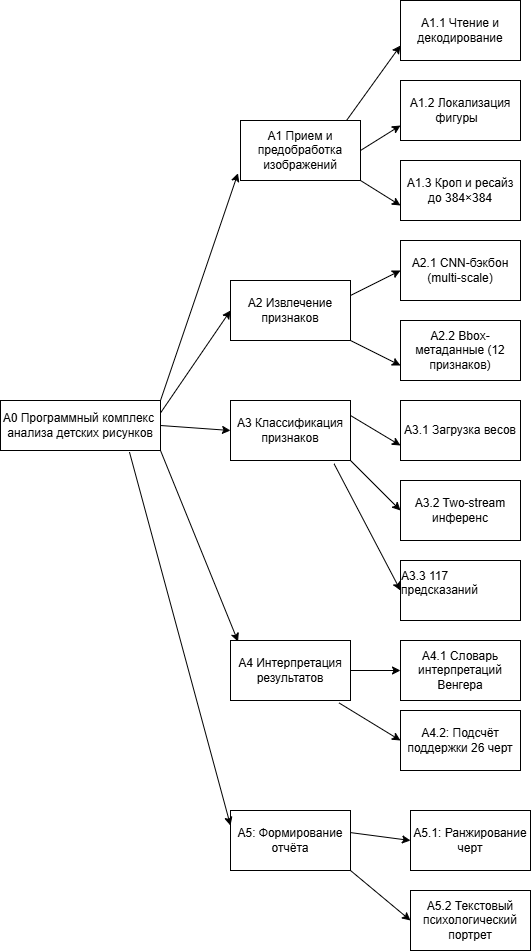

The diagram above was exported from draw.io. Its source (the exported page's mxGraphModel, read from the mxfile embedded in the PNG):
<mxGraphModel dx="3282" dy="2589" grid="1" gridSize="10" guides="1" tooltips="1" connect="1" arrows="1" fold="1" page="1" pageScale="1" pageWidth="827" pageHeight="1169" math="0" shadow="0">
  <root>
    <mxCell id="0" />
    <mxCell id="1" parent="0" />
    <mxCell id="Mre32kcWR53O29hkYpzE-1" parent="1" style="rounded=0;whiteSpace=wrap;html=1;" value="А0 Программный комплекс&amp;nbsp;&lt;div&gt;анализа детских рисунков&lt;/div&gt;" vertex="1">
      <mxGeometry height="50" width="160" x="-320" y="160" as="geometry" />
    </mxCell>
    <mxCell id="Mre32kcWR53O29hkYpzE-2" parent="1" style="rounded=0;whiteSpace=wrap;html=1;" value="А1 Прием и предобработка изображений" vertex="1">
      <mxGeometry height="60" width="120" x="-80" y="-120" as="geometry" />
    </mxCell>
    <mxCell id="Mre32kcWR53O29hkYpzE-3" parent="1" style="rounded=0;whiteSpace=wrap;html=1;" value="А1.1 Чтение и декодирование" vertex="1">
      <mxGeometry height="60" width="120" x="80" y="-240" as="geometry" />
    </mxCell>
    <mxCell id="Mre32kcWR53O29hkYpzE-4" parent="1" style="rounded=0;whiteSpace=wrap;html=1;" value="А1.2 Локализация фигуры&amp;nbsp;&amp;nbsp;" vertex="1">
      <mxGeometry height="60" width="120" x="80" y="-160" as="geometry" />
    </mxCell>
    <mxCell id="Mre32kcWR53O29hkYpzE-7" parent="1" style="rounded=0;whiteSpace=wrap;html=1;" value="А1.3&amp;nbsp;&lt;span style=&quot;background-color: transparent; color: light-dark(rgb(0, 0, 0), rgb(255, 255, 255));&quot;&gt;Кроп и ресайз до 384×384&lt;/span&gt;" vertex="1">
      <mxGeometry height="60" width="120" x="80" y="-80" as="geometry" />
    </mxCell>
    <mxCell id="Mre32kcWR53O29hkYpzE-8" parent="1" style="rounded=0;whiteSpace=wrap;html=1;" value="А2 Извлечение признаков" vertex="1">
      <mxGeometry height="60" width="120" x="-90" y="40" as="geometry" />
    </mxCell>
    <mxCell id="Mre32kcWR53O29hkYpzE-9" parent="1" style="rounded=0;whiteSpace=wrap;html=1;" value="&lt;span style=&quot;text-align: start;&quot;&gt;A2.1 CNN-бэкбон (multi-scale)&lt;/span&gt;" vertex="1">
      <mxGeometry height="60" width="120" x="80" as="geometry" />
    </mxCell>
    <mxCell id="Mre32kcWR53O29hkYpzE-10" parent="1" style="rounded=0;whiteSpace=wrap;html=1;" value="&lt;span style=&quot;text-align: start;&quot;&gt;A2.2 Bbox-метаданные (12 признаков)&lt;/span&gt;" vertex="1">
      <mxGeometry height="60" width="120" x="80" y="80" as="geometry" />
    </mxCell>
    <mxCell id="Mre32kcWR53O29hkYpzE-11" parent="1" style="rounded=0;whiteSpace=wrap;html=1;" value="&lt;span style=&quot;text-align: start;&quot;&gt;A3 Классификация признаков&lt;/span&gt;" vertex="1">
      <mxGeometry height="60" width="120" x="-90" y="160" as="geometry" />
    </mxCell>
    <mxCell id="Mre32kcWR53O29hkYpzE-12" parent="1" style="rounded=0;whiteSpace=wrap;html=1;" value="А3.1 Загрузка весов" vertex="1">
      <mxGeometry height="60" width="120" x="80" y="160" as="geometry" />
    </mxCell>
    <mxCell id="Mre32kcWR53O29hkYpzE-13" parent="1" style="rounded=0;whiteSpace=wrap;html=1;" value="&lt;span style=&quot;text-align: start;&quot;&gt;A3.2 Two-stream инференс&lt;/span&gt;" vertex="1">
      <mxGeometry height="60" width="120" x="80" y="240" as="geometry" />
    </mxCell>
    <mxCell id="Mre32kcWR53O29hkYpzE-14" parent="1" style="rounded=0;whiteSpace=wrap;html=1;" value="&lt;div style=&quot;text-align: start;&quot;&gt;&lt;span style=&quot;background-color: transparent; color: light-dark(rgb(0, 0, 0), rgb(255, 255, 255));&quot;&gt;А3.3 117 предсказаний&lt;/span&gt;&lt;/div&gt;&lt;div&gt;&lt;div&gt;&lt;br&gt;&lt;/div&gt;&lt;/div&gt;" vertex="1">
      <mxGeometry height="60" width="120" x="80" y="320" as="geometry" />
    </mxCell>
    <mxCell id="Mre32kcWR53O29hkYpzE-15" parent="1" style="rounded=0;whiteSpace=wrap;html=1;" value="&lt;span style=&quot;text-align: start;&quot;&gt;A4 Интерпретация результатов&lt;/span&gt;" vertex="1">
      <mxGeometry height="60" width="120" x="-90" y="400" as="geometry" />
    </mxCell>
    <mxCell id="Mre32kcWR53O29hkYpzE-16" parent="1" style="rounded=0;whiteSpace=wrap;html=1;" value="&lt;span style=&quot;text-align: start;&quot;&gt;A4.1 Словарь интерпретаций Венгера&lt;/span&gt;" vertex="1">
      <mxGeometry height="60" width="120" x="80" y="400" as="geometry" />
    </mxCell>
    <mxCell id="Mre32kcWR53O29hkYpzE-17" parent="1" style="rounded=0;whiteSpace=wrap;html=1;" value="&lt;span style=&quot;text-align: start;&quot;&gt;A4.2: Подсчёт поддержки 26 черт&lt;/span&gt;" vertex="1">
      <mxGeometry height="60" width="120" x="80" y="470" as="geometry" />
    </mxCell>
    <mxCell id="Mre32kcWR53O29hkYpzE-18" parent="1" style="rounded=0;whiteSpace=wrap;html=1;" value="&lt;span style=&quot;text-align: start;&quot;&gt;A5: Формирование отчёта&lt;/span&gt;" vertex="1">
      <mxGeometry height="60" width="120" x="-90" y="570" as="geometry" />
    </mxCell>
    <mxCell id="Mre32kcWR53O29hkYpzE-19" parent="1" style="rounded=0;whiteSpace=wrap;html=1;" value="&lt;span style=&quot;text-align: start;&quot;&gt;A5.1: Ранжирование черт&lt;/span&gt;" vertex="1">
      <mxGeometry height="60" width="120" x="90" y="570" as="geometry" />
    </mxCell>
    <mxCell id="Mre32kcWR53O29hkYpzE-20" parent="1" style="rounded=0;whiteSpace=wrap;html=1;" value="&lt;span style=&quot;text-align: start;&quot;&gt;A5.2 Текстовый психологический портрет&lt;/span&gt;" vertex="1">
      <mxGeometry height="60" width="120" x="90" y="650" as="geometry" />
    </mxCell>
    <mxCell id="Mre32kcWR53O29hkYpzE-21" edge="1" parent="1" source="Mre32kcWR53O29hkYpzE-1" style="endArrow=classic;html=1;rounded=0;exitX=1;exitY=0.5;exitDx=0;exitDy=0;entryX=0;entryY=0.5;entryDx=0;entryDy=0;" target="Mre32kcWR53O29hkYpzE-11" value="">
      <mxGeometry height="50" relative="1" width="50" as="geometry">
        <mxPoint x="-100" y="110" as="sourcePoint" />
        <mxPoint x="-50" y="60" as="targetPoint" />
      </mxGeometry>
    </mxCell>
    <mxCell id="Mre32kcWR53O29hkYpzE-22" edge="1" parent="1" source="Mre32kcWR53O29hkYpzE-1" style="endArrow=classic;html=1;rounded=0;exitX=1;exitY=0.25;exitDx=0;exitDy=0;entryX=0;entryY=0.5;entryDx=0;entryDy=0;" target="Mre32kcWR53O29hkYpzE-8" value="">
      <mxGeometry height="50" relative="1" width="50" as="geometry">
        <mxPoint x="-100" y="110" as="sourcePoint" />
        <mxPoint x="-50" y="60" as="targetPoint" />
      </mxGeometry>
    </mxCell>
    <mxCell id="Mre32kcWR53O29hkYpzE-23" edge="1" parent="1" source="Mre32kcWR53O29hkYpzE-1" style="endArrow=classic;html=1;rounded=0;exitX=1;exitY=0;exitDx=0;exitDy=0;entryX=-0.021;entryY=0.88;entryDx=0;entryDy=0;entryPerimeter=0;" target="Mre32kcWR53O29hkYpzE-2" value="">
      <mxGeometry height="50" relative="1" width="50" as="geometry">
        <mxPoint x="-100" y="110" as="sourcePoint" />
        <mxPoint x="-50" y="60" as="targetPoint" />
      </mxGeometry>
    </mxCell>
    <mxCell id="Mre32kcWR53O29hkYpzE-24" edge="1" parent="1" source="Mre32kcWR53O29hkYpzE-1" style="endArrow=classic;html=1;rounded=0;exitX=1;exitY=1;exitDx=0;exitDy=0;entryX=0.063;entryY=0.017;entryDx=0;entryDy=0;entryPerimeter=0;" target="Mre32kcWR53O29hkYpzE-15" value="">
      <mxGeometry height="50" relative="1" width="50" as="geometry">
        <mxPoint x="-110" y="310" as="sourcePoint" />
        <mxPoint x="-60" y="260" as="targetPoint" />
      </mxGeometry>
    </mxCell>
    <mxCell id="Mre32kcWR53O29hkYpzE-25" edge="1" parent="1" source="Mre32kcWR53O29hkYpzE-1" style="endArrow=classic;html=1;rounded=0;exitX=0.806;exitY=1.031;exitDx=0;exitDy=0;exitPerimeter=0;entryX=0;entryY=0.25;entryDx=0;entryDy=0;" target="Mre32kcWR53O29hkYpzE-18" value="">
      <mxGeometry height="50" relative="1" width="50" as="geometry">
        <mxPoint x="-110" y="450" as="sourcePoint" />
        <mxPoint x="-60" y="400" as="targetPoint" />
      </mxGeometry>
    </mxCell>
    <mxCell id="Mre32kcWR53O29hkYpzE-26" edge="1" parent="1" source="Mre32kcWR53O29hkYpzE-2" style="endArrow=classic;html=1;rounded=0;entryX=0;entryY=0.75;entryDx=0;entryDy=0;exitX=0.885;exitY=-0.004;exitDx=0;exitDy=0;exitPerimeter=0;" target="Mre32kcWR53O29hkYpzE-3" value="">
      <mxGeometry height="50" relative="1" width="50" as="geometry">
        <mxPoint x="-110" y="-10" as="sourcePoint" />
        <mxPoint x="-60" y="-60" as="targetPoint" />
      </mxGeometry>
    </mxCell>
    <mxCell id="Mre32kcWR53O29hkYpzE-27" edge="1" parent="1" source="Mre32kcWR53O29hkYpzE-2" style="endArrow=classic;html=1;rounded=0;entryX=0;entryY=0.75;entryDx=0;entryDy=0;exitX=1;exitY=0.5;exitDx=0;exitDy=0;" target="Mre32kcWR53O29hkYpzE-4" value="">
      <mxGeometry height="50" relative="1" width="50" as="geometry">
        <mxPoint x="-110" y="-10" as="sourcePoint" />
        <mxPoint x="-60" y="-60" as="targetPoint" />
      </mxGeometry>
    </mxCell>
    <mxCell id="Mre32kcWR53O29hkYpzE-28" edge="1" parent="1" style="endArrow=classic;html=1;rounded=0;entryX=0;entryY=0.75;entryDx=0;entryDy=0;" target="Mre32kcWR53O29hkYpzE-7" value="">
      <mxGeometry height="50" relative="1" width="50" as="geometry">
        <mxPoint x="40" y="-60" as="sourcePoint" />
        <mxPoint x="-60" y="-60" as="targetPoint" />
      </mxGeometry>
    </mxCell>
    <mxCell id="Mre32kcWR53O29hkYpzE-29" edge="1" parent="1" source="Mre32kcWR53O29hkYpzE-8" style="endArrow=classic;html=1;rounded=0;entryX=0;entryY=0.5;entryDx=0;entryDy=0;exitX=1;exitY=0.25;exitDx=0;exitDy=0;" target="Mre32kcWR53O29hkYpzE-9" value="">
      <mxGeometry height="50" relative="1" width="50" as="geometry">
        <mxPoint x="-110" y="220" as="sourcePoint" />
        <mxPoint x="-60" y="170" as="targetPoint" />
      </mxGeometry>
    </mxCell>
    <mxCell id="Mre32kcWR53O29hkYpzE-30" edge="1" parent="1" source="Mre32kcWR53O29hkYpzE-8" style="endArrow=classic;html=1;rounded=0;entryX=0;entryY=0.75;entryDx=0;entryDy=0;exitX=1;exitY=1;exitDx=0;exitDy=0;" target="Mre32kcWR53O29hkYpzE-10" value="">
      <mxGeometry height="50" relative="1" width="50" as="geometry">
        <mxPoint x="-110" y="220" as="sourcePoint" />
        <mxPoint x="70" y="120" as="targetPoint" />
      </mxGeometry>
    </mxCell>
    <mxCell id="Mre32kcWR53O29hkYpzE-31" edge="1" parent="1" source="Mre32kcWR53O29hkYpzE-11" style="endArrow=classic;html=1;rounded=0;entryX=0;entryY=0.75;entryDx=0;entryDy=0;exitX=1;exitY=0.25;exitDx=0;exitDy=0;" target="Mre32kcWR53O29hkYpzE-12" value="">
      <mxGeometry height="50" relative="1" width="50" as="geometry">
        <mxPoint x="-110" y="380" as="sourcePoint" />
        <mxPoint x="-60" y="330" as="targetPoint" />
      </mxGeometry>
    </mxCell>
    <mxCell id="Mre32kcWR53O29hkYpzE-32" edge="1" parent="1" source="Mre32kcWR53O29hkYpzE-11" style="endArrow=classic;html=1;rounded=0;entryX=0;entryY=0.5;entryDx=0;entryDy=0;exitX=1;exitY=1;exitDx=0;exitDy=0;" target="Mre32kcWR53O29hkYpzE-13" value="">
      <mxGeometry height="50" relative="1" width="50" as="geometry">
        <mxPoint x="-110" y="190" as="sourcePoint" />
        <mxPoint x="-60" y="140" as="targetPoint" />
      </mxGeometry>
    </mxCell>
    <mxCell id="Mre32kcWR53O29hkYpzE-33" edge="1" parent="1" source="Mre32kcWR53O29hkYpzE-11" style="endArrow=classic;html=1;rounded=0;entryX=0;entryY=0.5;entryDx=0;entryDy=0;exitX=0.863;exitY=1.055;exitDx=0;exitDy=0;exitPerimeter=0;" target="Mre32kcWR53O29hkYpzE-14" value="">
      <mxGeometry height="50" relative="1" width="50" as="geometry">
        <mxPoint x="-110" y="390" as="sourcePoint" />
        <mxPoint x="-60" y="340" as="targetPoint" />
      </mxGeometry>
    </mxCell>
    <mxCell id="Mre32kcWR53O29hkYpzE-34" edge="1" parent="1" source="Mre32kcWR53O29hkYpzE-15" style="endArrow=classic;html=1;rounded=0;entryX=0;entryY=0.5;entryDx=0;entryDy=0;exitX=1;exitY=0.5;exitDx=0;exitDy=0;" target="Mre32kcWR53O29hkYpzE-16" value="">
      <mxGeometry height="50" relative="1" width="50" as="geometry">
        <mxPoint x="-110" y="570" as="sourcePoint" />
        <mxPoint x="-60" y="520" as="targetPoint" />
      </mxGeometry>
    </mxCell>
    <mxCell id="Mre32kcWR53O29hkYpzE-35" edge="1" parent="1" source="Mre32kcWR53O29hkYpzE-15" style="endArrow=classic;html=1;rounded=0;entryX=0;entryY=0.5;entryDx=0;entryDy=0;exitX=0.905;exitY=1.041;exitDx=0;exitDy=0;exitPerimeter=0;" target="Mre32kcWR53O29hkYpzE-17" value="">
      <mxGeometry height="50" relative="1" width="50" as="geometry">
        <mxPoint x="-110" y="570" as="sourcePoint" />
        <mxPoint x="-60" y="520" as="targetPoint" />
      </mxGeometry>
    </mxCell>
    <mxCell id="Mre32kcWR53O29hkYpzE-36" edge="1" parent="1" source="Mre32kcWR53O29hkYpzE-18" style="endArrow=classic;html=1;rounded=0;entryX=0;entryY=0.5;entryDx=0;entryDy=0;exitX=1.003;exitY=0.369;exitDx=0;exitDy=0;exitPerimeter=0;" target="Mre32kcWR53O29hkYpzE-19" value="">
      <mxGeometry height="50" relative="1" width="50" as="geometry">
        <mxPoint x="-110" y="650" as="sourcePoint" />
        <mxPoint x="-60" y="600" as="targetPoint" />
      </mxGeometry>
    </mxCell>
    <mxCell id="Mre32kcWR53O29hkYpzE-37" edge="1" parent="1" source="Mre32kcWR53O29hkYpzE-18" style="endArrow=classic;html=1;rounded=0;entryX=0;entryY=0.5;entryDx=0;entryDy=0;exitX=1;exitY=1;exitDx=0;exitDy=0;" target="Mre32kcWR53O29hkYpzE-20" value="">
      <mxGeometry height="50" relative="1" width="50" as="geometry">
        <mxPoint x="-110" y="650" as="sourcePoint" />
        <mxPoint x="-60" y="600" as="targetPoint" />
      </mxGeometry>
    </mxCell>
  </root>
</mxGraphModel>